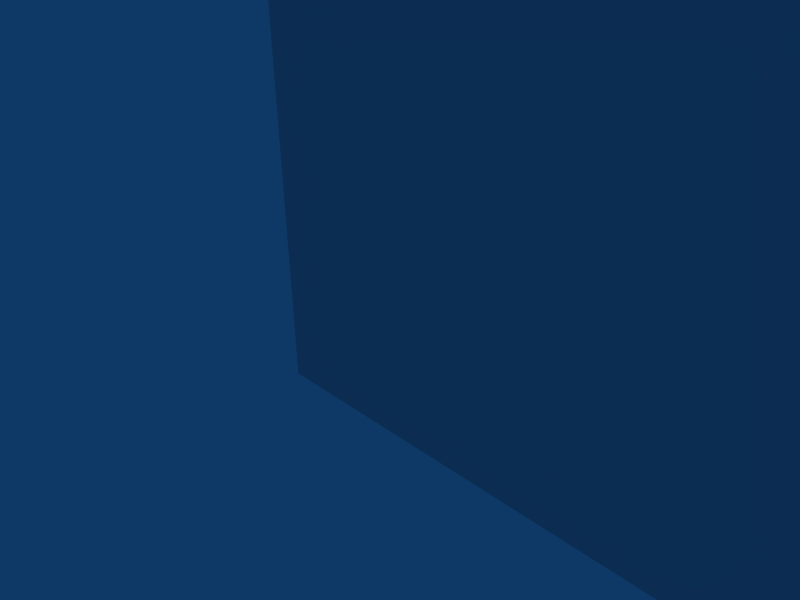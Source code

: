 # Source: CatStatue02.blend  (saved by Blender 2.43.0; exported with 4.5.12 LTS)
import bpy
from mathutils import Matrix  # noqa: F401  (used for matrix-valued properties, if any)

bpy.ops.wm.read_factory_settings(use_empty=True)
scene = bpy.context.scene
scene.name = 'Scene'

# ---- collections
col_collection_1 = bpy.data.collections.new('Collection 1'); scene.collection.children.link(col_collection_1)
col_collection_10 = bpy.data.collections.new('Collection 10'); scene.collection.children.link(col_collection_10)
col_collection_10.hide_render = True
col_collection_10.hide_viewport = True

# ---- world
world_world = bpy.data.worlds.new('World'); scene.world = world_world
world_world.color = (0.05656, 0.2208, 0.4)
world_world.use_sun_shadow = False
world_world.sun_shadow_jitter_overblur = 0.0
world_world.cycles.sampling_method = 'MANUAL'
world_world.cycles.sample_map_resolution = 256

# ---- cameras
cam_camera = bpy.data.cameras.new('Camera')
cam_camera.passepartout_alpha = 0.2
cam_camera.clip_end = 100.0
cam_camera.lens = 35.0
cam_camera.ortho_scale = 7.314
cam_camera.show_passepartout = False
cam_camera.show_safe_areas = True
cam_camera.dof.focus_distance = 0.0
cam_camera.dof.aperture_fstop = 128.0

# ---- lights
light_spot = bpy.data.lights.new('Spot', 'POINT')
light_spot.transmission_factor = 0.0
light_spot.cutoff_distance = 30.0
light_spot.energy = 100.0
light_spot.shadow_buffer_clip_start = 1.001
light_spot.shadow_soft_size = 1.0
light_spot.shadow_maximum_resolution = 0.006
light_spot.use_absolute_resolution = True
light_spot.cycles.use_multiple_importance_sampling = False

# ---- meshes
me_mesh = bpy.data.meshes.new('Mesh')
me_mesh.from_pydata([(1.2, 1.1, -0.9), (1.2, 1.1, 0.9), (2.2, 2.1, -0.9), (2.2, 2.1, 0.9), (2.4, 3.2, -0.9), (2.4, 3.2, 0.9), (2.4, 5.9, -0.9), (2.4, 5.9, 0.9), (2.0, 6.3, -0.9), (2.0, 6.3, 0.9), (1.9, 7.2, -0.9), (1.9, 7.2, 0.9), (2.2, 8.1, -0.9), (2.2, 8.1, 0.9), (2.1, 8.5, -0.9), (2.1, 8.5, 0.9), (1.5, 8.5, -0.9), (1.5, 8.5, 0.9), (1.2, 8.9, -0.9), (1.2, 8.9, 0.9), (1.5, 9.3, -0.9), (1.5, 9.3, 0.9), (1.7, 9.7, -0.9), (1.7, 9.7, 0.9), (2.3, 9.9, -0.9), (2.3, 9.9, 0.9), (2.3, 10.7, -0.9), (2.3, 10.7, 0.9), (2.9, 10.7, -0.9), (2.9, 10.7, 0.9), (3.1, 9.6, -0.9), (3.1, 9.6, 0.9), (3.3, 9.1, -0.9), (3.3, 9.1, 0.9), (3.2, 8.4, -0.9), (3.2, 8.4, 0.9), (3.7, 7.3, -0.9), (3.7, 7.3, 0.9), (4.7, 6.5, -0.9), (4.7, 6.5, 0.9), (6.0, 3.4, -0.9), (6.0, 3.4, 0.9), (6.0, 2.0, -0.9), (6.0, 2.0, 0.9), (6.8, 2.0, -0.9), (6.8, 2.0, 0.9), (7.6, 1.1, -0.9), (7.6, 1.1, 0.9), (8.4, 1.1, -0.9), (8.4, 1.1, 0.9), (8.4, -0.1, -0.9), (8.4, -0.1, 0.9), (0.0, -0.1, -0.9), (0.0, -0.1, 0.9), (-1.192e-06, 1.1, -0.9), (-1.192e-06, 1.1, 0.9)], [], [(2, 0, 1, 3), (3, 5, 4, 2), (5, 7, 6, 4), (7, 9, 8, 6), (9, 11, 10, 8), (11, 13, 12, 10), (13, 15, 14, 12), (15, 17, 16, 14), (17, 19, 18, 16), (19, 21, 20, 18), (21, 23, 22, 20), (23, 25, 24, 22), (25, 27, 26, 24), (27, 29, 28, 26), (29, 31, 30, 28), (31, 33, 32, 30), (33, 35, 34, 32), (35, 37, 36, 34), (37, 39, 38, 36), (39, 41, 40, 38), (41, 43, 42, 40), (43, 45, 44, 42), (45, 47, 46, 44), (47, 49, 48, 46), (49, 51, 50, 48), (51, 53, 52, 50), (53, 55, 54, 52), (0, 54, 55, 1)])
_ca = me_mesh.color_attributes.new('Col', 'BYTE_COLOR', 'CORNER')
_ca.data.foreach_set('color', [0.0, 0.0, 0.0, 0.0, 0.0, 0.0, 0.0, 0.0, 0.0, 0.0, 0.0, 0.0, 0.0, 0.0, 0.0, 0.0, 0.0, 0.0, 0.0, 0.0, 0.0, 0.0, 0.0, 0.0, 0.0, 0.0, 0.0, 0.0, 0.0, 0.0, 0.0, 0.0, 0.0, 0.0, 0.0, 0.0, 0.0, 0.0, 0.0, 0.0, 0.0, 0.0, 0.0, 0.0, 0.0, 0.0, 0.0, 0.0, 0.0, 0.0, 0.0, 0.0, 0.0, 0.0, 0.0, 0.0, 0.0, 0.0, 0.0, 0.0, 0.0, 0.0, 0.0, 0.0, 0.0, 0.0, 0.0, 0.0, 0.0, 0.0, 0.0, 0.0, 0.0, 0.0, 0.0, 0.0, 0.0, 0.0, 0.0, 0.0, 0.0, 0.0, 0.0, 0.0, 0.0, 0.0, 0.0, 0.0, 0.0, 0.0, 0.0, 0.0, 0.0, 0.0, 0.0, 0.0, 0.0, 0.0, 0.0, 0.0, 0.0, 0.0, 0.0, 0.0, 0.0, 0.0, 0.0, 0.0, 0.0, 0.0, 0.0, 0.0, 0.0, 0.0, 0.0, 0.0, 0.0, 0.0, 0.0, 0.0, 0.0, 0.0, 0.0, 0.0, 0.0, 0.0, 0.0, 0.0, 0.0, 0.0, 0.0, 0.0, 0.0, 0.0, 0.0, 0.0, 0.0, 0.0, 0.0, 0.0, 0.0, 0.0, 0.0, 0.0, 0.0, 0.0, 0.0, 0.0, 0.0, 0.0, 0.0, 0.0, 0.0, 0.0, 0.0, 0.0, 0.0, 0.0, 0.0, 0.0, 0.0, 0.0, 0.0, 0.0, 0.0, 0.0, 0.0, 0.0, 0.0, 0.0, 0.0, 0.0, 0.0, 0.0, 0.0, 0.0, 0.0, 0.0, 0.0, 0.0, 0.0, 0.0, 0.0, 0.0, 0.0, 0.0, 0.0, 0.0, 0.0, 0.0, 0.0, 0.0, 0.0, 0.0, 0.0, 0.0, 0.0, 0.0, 0.0, 0.0, 0.0, 0.0, 0.0, 0.0, 0.0, 0.0, 0.0, 0.0, 0.0, 0.0, 0.0, 0.0, 0.0, 0.0, 0.0, 0.0, 0.0, 0.0, 0.0, 0.0, 0.0, 0.0, 0.0, 0.0, 0.0, 0.0, 0.0, 0.0, 0.0, 0.0, 0.0, 0.0, 0.0, 0.0, 0.0, 0.0, 0.0, 0.0, 0.0, 0.0, 0.0, 0.0, 0.0, 0.0, 0.0, 0.0, 0.0, 0.0, 0.0, 0.0, 0.0, 0.0, 0.0, 0.0, 0.0, 0.0, 0.0, 0.0, 0.0, 0.0, 0.0, 0.0, 0.0, 0.0, 0.0, 0.0, 0.0, 0.0, 0.0, 0.0, 0.0, 0.0, 0.0, 0.0, 0.0, 0.0, 0.0, 0.0, 0.0, 0.0, 0.0, 0.0, 0.0, 0.0, 0.0, 0.0, 0.0, 0.0, 0.0, 0.0, 0.0, 0.0, 0.0, 0.0, 0.0, 0.0, 0.0, 0.0, 0.0, 0.0, 0.0, 0.0, 0.0, 0.0, 0.0, 0.0, 0.0, 0.0, 0.0, 0.0, 0.0, 0.0, 0.0, 0.0, 0.0, 0.0, 0.0, 0.0, 0.0, 0.0, 0.0, 0.0, 0.0, 0.0, 0.0, 0.0, 0.0, 0.0, 0.0, 0.0, 0.0, 0.0, 0.0, 0.0, 0.0, 0.0, 0.0, 0.0, 0.0, 0.0, 0.0, 0.0, 0.0, 0.0, 0.0, 0.0, 0.0, 0.0, 0.0, 0.0, 0.0, 0.0, 0.0, 0.0, 0.0, 0.0, 0.0, 0.0, 0.0, 0.0, 0.0, 0.0, 0.0, 0.0, 0.0, 0.0, 0.0, 0.0, 0.0, 0.0, 0.0, 0.0, 0.0, 0.0, 0.0, 0.0, 0.0, 0.0, 0.0, 0.0, 0.0, 0.0, 0.0, 0.0, 0.0, 0.0, 0.0, 0.0, 0.0, 0.0, 0.0, 0.0, 0.0, 0.0, 0.0, 0.0, 0.0, 0.0, 0.0, 0.0, 0.0, 0.0, 0.0, 0.0, 0.0, 0.0, 0.0, 0.0, 0.0, 0.0, 0.0, 0.0, 0.0, 0.0, 0.0, 0.0, 0.0, 0.0, 0.0, 0.0, 0.0, 0.0, 0.0, 0.0, 0.0, 0.0, 0.0, 0.0, 0.0, 0.0, 0.0, 0.0, 0.0, 0.0, 0.0, 0.0, 0.0, 0.0, 0.0, 0.0, 0.0, 0.0, 0.0, 0.0, 0.0, 0.0, 0.0, 0.0])
me_mesh.use_remesh_preserve_volume = False
me_mesh.use_remesh_preserve_attributes = False
me_mesh.use_mirror_vertex_groups = False
me_mesh.update()
me_plane = bpy.data.meshes.new('Plane')
me_plane.from_pydata([(1.851, 2.211, 0.2), (1.851, 0.05143, 0.2), (0.03429, 0.05143, 0.2), (0.03429, 2.211, 0.2)], [], [(0, 1, 2, 3)])
_uv = me_plane.uv_layers.new(name='UVTex')
_uv.uv.foreach_set('vector', [1.0, 1.0, 1.0, 0.0, 0.0, 0.0, 0.0, 1.0])
_ca = me_plane.color_attributes.new('Col', 'BYTE_COLOR', 'CORNER')
_ca.data.foreach_set('color', [0.9647, 0.9647, 0.9647, 1.0, 0.9823, 0.9823, 0.9823, 1.0, 0.956, 0.956, 0.956, 1.0, 0.9647, 0.9647, 0.9647, 1.0])
me_plane.use_remesh_preserve_volume = False
me_plane.use_remesh_preserve_attributes = False
me_plane.use_mirror_vertex_groups = False
me_plane.update()

# ---- objects
ob_curve = bpy.data.objects.new('Curve', me_mesh)
ob_plane = bpy.data.objects.new('Plane', me_plane)
ob_lamp = bpy.data.objects.new('Lamp', light_spot)
ob_camera = bpy.data.objects.new('Camera', cam_camera)

# ---- transforms, parenting, visibility, modifiers, constraints
ob_curve.location = (8.5, 0.2, 0.005546)
ob_curve.rotation_euler = (1.571, -0.0, -0.0)
ob_curve.scale = (-1.0, 1.0, 1.0)
ob_curve.lock_rotations_4d = False
ob_curve.empty_display_type = 'ARROWS'
ob_curve.color = (0.0, 0.0, 0.0, 1.0)
ob_curve.lineart.crease_threshold = 0.0
ob_plane.location = (9.839, 0.4, -1.2)
ob_plane.rotation_euler = (1.571, -0.0, -0.0)
ob_plane.scale = (-5.833, 5.833, 5.833)
ob_plane.lock_rotations_4d = False
ob_plane.empty_display_type = 'ARROWS'
ob_plane.color = (0.0, 0.0, 0.0, 1.0)
ob_plane.lineart.crease_threshold = 0.0
ob_lamp.location = (4.076, 1.005, 5.904)
ob_lamp.rotation_euler = (0.6503, 0.05522, 1.866)
ob_lamp.lock_rotations_4d = False
ob_lamp.empty_display_type = 'ARROWS'
ob_lamp.color = (0.0, 0.0, 0.0, 0.0)
ob_lamp.lineart.crease_threshold = 0.0
ob_camera.location = (7.481, -6.508, 5.344)
ob_camera.rotation_euler = (1.109, 0.01082, 0.8149)
ob_camera.lock_rotations_4d = False
ob_camera.empty_display_type = 'ARROWS'
ob_camera.color = (0.0, 0.0, 0.0, 0.0)
ob_camera.display_type = 'WIRE'
ob_camera.lineart.crease_threshold = 0.0

# ---- collection membership
col_collection_1.objects.link(ob_curve)
col_collection_1.objects.link(ob_plane)
col_collection_10.objects.link(ob_lamp)
col_collection_10.objects.link(ob_camera)

# ---- scene / render settings (as saved in the file)
scene.camera = ob_camera
scene.frame_start = 1; scene.frame_end = 250; scene.frame_set(1)
scene.render.engine = 'BLENDER_EEVEE_NEXT'
scene.render.image_settings.color_mode = 'RGB'
scene.render.image_settings.compression = 90
scene.render.resolution_x = 800
scene.render.resolution_y = 600
scene.render.pixel_aspect_x = 100.0
scene.render.pixel_aspect_y = 100.0
scene.render.fps = 25
scene.render.dither_intensity = 0.0
scene.render.use_compositing = False
scene.render.use_sequencer = False
scene.render.bake_margin = 2
scene.render.bake_bias = 0.0
scene.render.use_stamp_time = False
scene.render.use_stamp_date = False
scene.render.use_stamp_frame = False
scene.render.use_stamp_camera = False
scene.render.use_stamp_scene = False
scene.render.use_stamp_filename = False
scene.render.use_stamp_render_time = False
scene.render.stamp_font_size = 0
scene.cycles.use_denoising = False
scene.cycles.samples = 10
scene.cycles.sampling_pattern = 'TABULATED_SOBOL'
scene.cycles.light_sampling_threshold = 0.0
scene.cycles.use_adaptive_sampling = False
scene.cycles.use_light_tree = False
scene.cycles.blur_glossy = 0.0
scene.cycles.volume_bounces = 1
scene.cycles.pixel_filter_type = 'GAUSSIAN'
scene.cycles.sample_clamp_indirect = 0.0
scene.view_settings.view_transform = 'Raw'
bpy.context.view_layer.update()
